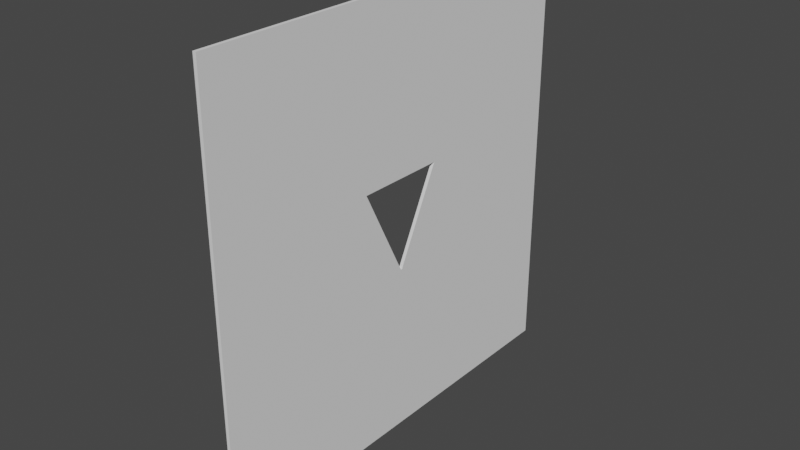 # Source: hole3.blend  (saved by Blender 2.81.16; exported with 4.5.12 LTS)
import bpy
from mathutils import Matrix  # noqa: F401  (used for matrix-valued properties, if any)

bpy.ops.wm.read_factory_settings(use_empty=True)
scene = bpy.context.scene
scene.name = 'Scene'

# ---- collections
col_collection = bpy.data.collections.new('Collection'); scene.collection.children.link(col_collection)

# ---- world
world_world = bpy.data.worlds.new('World'); scene.world = world_world
world_world.use_nodes = True; world_world.node_tree.nodes.clear()
_N = world_world.node_tree.nodes; _L = world_world.node_tree.links
n0 = _N.new('ShaderNodeOutputWorld'); n0.name = 'World Output'; n0.location = (300, 300)
n1 = _N.new('ShaderNodeBackground'); n1.name = 'Background'; n1.location = (10, 300)
n1.inputs[0].default_value = (0.05088, 0.05088, 0.05088, 1.0)
_L.new(n1.outputs[0], n0.inputs[0])
n0.is_active_output = True
world_world.color = (0.05088, 0.05088, 0.05088)
world_world.use_sun_shadow = False
world_world.sun_shadow_jitter_overblur = 0.0

# ---- meshes
me_cube_007 = bpy.data.meshes.new('Cube.007')
me_cube_007.from_pydata([(-1.0, -1.0, -1.0), (-1.0, -1.0, 1.0), (-1.0, 1.0, -1.0), (-1.0, 1.0, 1.0), (1.0, -1.0, -1.0), (1.0, -1.0, 1.0), (1.0, 1.0, -1.0), (1.0, 1.0, 1.0), (1.0, 0.003345, -0.2075), (1.0, -0.003345, -0.2075), (-1.0, 0.006029, -0.2021), (-1.0, -0.006029, -0.2021), (1.0, 0.2142, 0.2142), (-1.0, 0.2142, 0.2142), (1.0, -0.2142, 0.2142), (-1.0, -0.2142, 0.2142)], [], [(0, 1, 15, 11, 10, 13, 3, 2), (2, 3, 7, 6), (6, 7, 12, 8, 9, 14, 5, 4), (4, 5, 1, 0), (2, 6, 4, 0), (7, 3, 1, 5), (13, 12, 14, 15), (11, 9, 8, 10), (12, 13, 10, 8), (5, 14, 12, 7), (15, 14, 9, 11), (3, 13, 15, 1)])
_uv = me_cube_007.uv_layers.new(name='UVMap')
_uv.uv.foreach_set('vector', [0.375, 0.0, 0.625, 0.0, 0.5268, 0.09823, 0.4747, 0.1242, 0.4747, 0.1258, 0.5268, 0.1518, 0.625, 0.25, 0.375, 0.25, 0.375, 0.25, 0.625, 0.25, 0.625, 0.5, 0.375, 0.5, 0.375, 0.5, 0.625, 0.5, 0.5268, 0.5982, 0.4741, 0.6246, 0.4741, 0.6254, 0.5268, 0.6518, 0.625, 0.75, 0.375, 0.75, 0.375, 0.75, 0.625, 0.75, 0.625, 1.0, 0.375, 1.0, 0.125, 0.5, 0.375, 0.5, 0.375, 0.75, 0.125, 0.75, 0.625, 0.5, 0.875, 0.5, 0.875, 0.75, 0.625, 0.75, 0.2465, 0.75, 0.248, 0.75, 0.248, 0.5, 0.2465, 0.5, 0.618, 0.25, 0.6211, 0.25, 0.6211, 0.2461, 0.618, 0.243, 0.375, 0.877, 0.375, 0.8785, 0.618, 1.0, 0.6211, 1.0, 0.625, 0.75, 0.5268, 0.6518, 0.5268, 0.5982, 0.625, 0.5, 0.375, 0.3715, 0.375, 0.373, 0.6211, 0.4961, 0.618, 0.493, 0.625, 0.25, 0.5268, 0.1518, 0.5268, 0.09823, 0.625, 0.0])
me_cube_007.use_remesh_fix_poles = True
me_cube_007.use_remesh_preserve_attributes = False
me_cube_007.use_mirror_vertex_groups = False
me_cube_007.update()

# ---- objects
ob_cube_004 = bpy.data.objects.new('Cube.004', me_cube_007)

# ---- transforms, parenting, visibility, modifiers, constraints
ob_cube_004.location = (0.0, 0.0, 0.0)
ob_cube_004.scale = (0.05769, 7.344, 7.344)
ob_cube_004.lineart.crease_threshold = 0.0

# ---- collection membership
col_collection.objects.link(ob_cube_004)

# ---- scene / render settings (as saved in the file)
scene.frame_start = 1; scene.frame_end = 250; scene.frame_set(1)
scene.render.engine = 'BLENDER_EEVEE_NEXT'
scene.cycles.use_denoising = False
scene.cycles.samples = 128
scene.cycles.sampling_pattern = 'TABULATED_SOBOL'
scene.cycles.use_adaptive_sampling = False
scene.cycles.use_light_tree = False
scene.view_settings.view_transform = 'Filmic'
bpy.context.view_layer.update()

# ---- added for rendering (the .blend has no active camera and no usable light): camera, sun
cam_auto = bpy.data.cameras.new('AutoCamera')
cam_auto.lens = 50.0
cam_auto.sensor_width = 36.0
cam_auto.clip_end = 1000.0
ob_auto_camera = bpy.data.objects.new('AutoCamera', cam_auto)
scene.collection.objects.link(ob_auto_camera)
ob_auto_camera.location = (19.2186, -23.0623, 15.3749)
ob_auto_camera.rotation_euler = (1.09748, -7.21219e-08, 0.694738)
scene.camera = ob_auto_camera
light_auto_sun = bpy.data.lights.new('AutoSun', 'SUN')
light_auto_sun.energy = 3.0
light_auto_sun.angle = 0.0523599
ob_auto_sun = bpy.data.objects.new('AutoSun', light_auto_sun)
scene.collection.objects.link(ob_auto_sun)
ob_auto_sun.rotation_euler = (0.872665, 0.174533, 0.523599)
bpy.context.view_layer.update()

